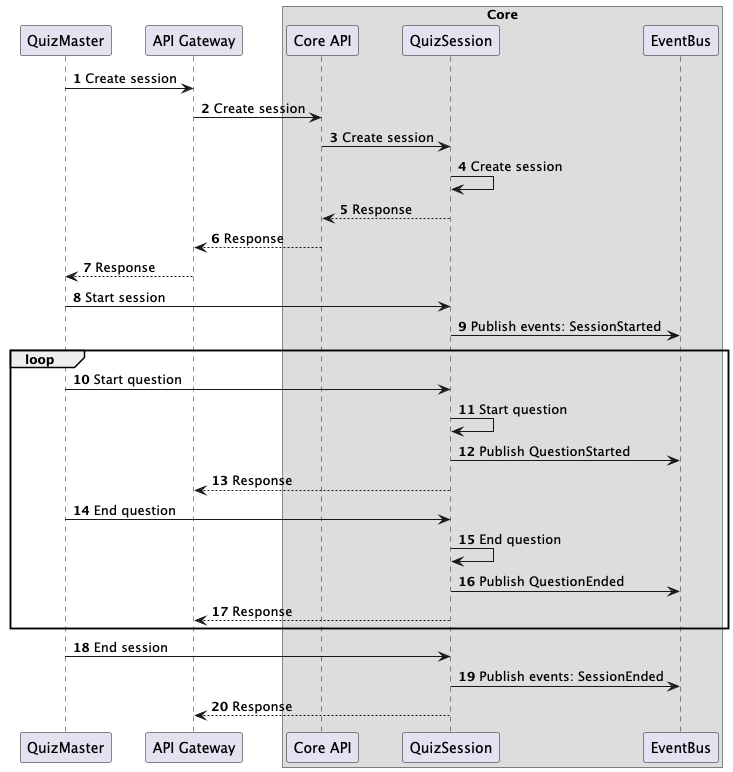

The diagram above was rendered by PlantUML. Its source (embedded in the PNG):
@startuml
'https://plantuml.com/sequence-diagram

autonumber

participant QuizMaster
participant APIGateway as "API Gateway"
box "Core"
    participant CoreAPI as "Core API"
    participant QuizSession
    participant EventBus
end box

QuizMaster -> APIGateway: Create session
APIGateway -> CoreAPI: Create session
CoreAPI -> QuizSession: Create session
QuizSession -> QuizSession: Create session
QuizSession --> CoreAPI: Response
CoreAPI --> APIGateway: Response
APIGateway --> QuizMaster: Response
QuizMaster -> QuizSession: Start session
QuizSession -> EventBus: Publish events: SessionStarted
loop
    QuizMaster -> QuizSession: Start question
    QuizSession -> QuizSession: Start question
    QuizSession -> EventBus: Publish QuestionStarted
    QuizSession --> APIGateway: Response
    QuizMaster -> QuizSession: End question
    QuizSession -> QuizSession: End question
    QuizSession -> EventBus: Publish QuestionEnded
    QuizSession --> APIGateway: Response
end
QuizMaster -> QuizSession: End session
QuizSession -> EventBus: Publish events: SessionEnded
QuizSession --> APIGateway: Response
@enduml